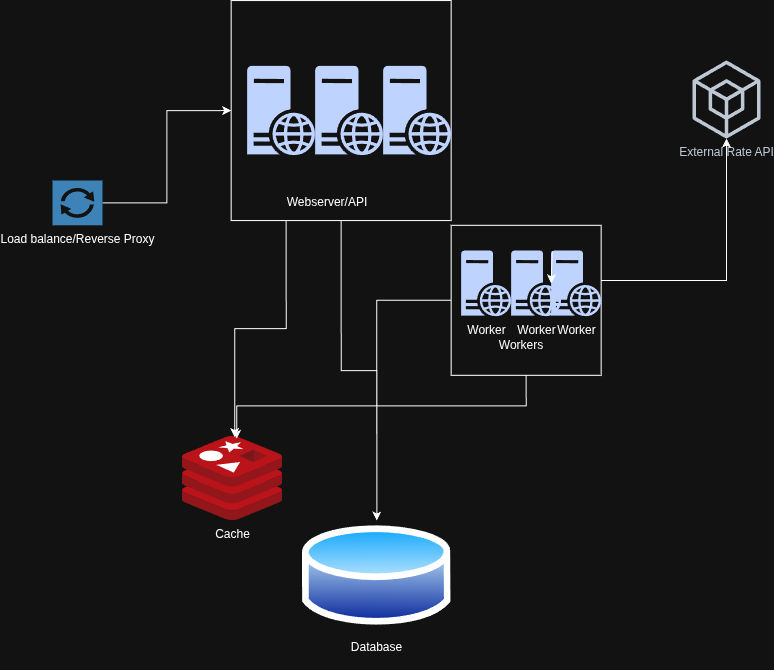

The diagram above was exported from draw.io. Its source (the exported page's mxGraphModel, read from the mxfile embedded in the PNG):
<mxGraphModel dx="1554" dy="959" grid="1" gridSize="10" guides="1" tooltips="1" connect="1" arrows="1" fold="1" page="1" pageScale="1" pageWidth="850" pageHeight="1100" math="0" shadow="0">
  <root>
    <mxCell id="0" />
    <mxCell id="1" parent="0" />
    <mxCell id="_iaR6_XbgPySKPi7og7W-33" style="edgeStyle=orthogonalEdgeStyle;rounded=0;orthogonalLoop=1;jettySize=auto;html=1;exitX=0.5;exitY=1;exitDx=0;exitDy=0;" parent="1" source="_iaR6_XbgPySKPi7og7W-28" target="_iaR6_XbgPySKPi7og7W-11" edge="1">
      <mxGeometry relative="1" as="geometry" />
    </mxCell>
    <mxCell id="_iaR6_XbgPySKPi7og7W-28" value="" style="whiteSpace=wrap;html=1;aspect=fixed;" parent="1" vertex="1">
      <mxGeometry x="248.65" y="40.06" width="220" height="220" as="geometry" />
    </mxCell>
    <mxCell id="_iaR6_XbgPySKPi7og7W-27" style="edgeStyle=orthogonalEdgeStyle;rounded=0;orthogonalLoop=1;jettySize=auto;html=1;exitX=0;exitY=0.5;exitDx=0;exitDy=0;entryX=0.5;entryY=0;entryDx=0;entryDy=0;" parent="1" source="_iaR6_XbgPySKPi7og7W-20" target="_iaR6_XbgPySKPi7og7W-11" edge="1">
      <mxGeometry relative="1" as="geometry" />
    </mxCell>
    <mxCell id="_iaR6_XbgPySKPi7og7W-20" value="" style="whiteSpace=wrap;html=1;aspect=fixed;" parent="1" vertex="1">
      <mxGeometry x="468.65" y="264.8" width="150" height="150" as="geometry" />
    </mxCell>
    <mxCell id="_iaR6_XbgPySKPi7og7W-34" style="edgeStyle=orthogonalEdgeStyle;rounded=0;orthogonalLoop=1;jettySize=auto;html=1;entryX=0;entryY=0.5;entryDx=0;entryDy=0;" parent="1" source="_iaR6_XbgPySKPi7og7W-8" target="_iaR6_XbgPySKPi7og7W-28" edge="1">
      <mxGeometry relative="1" as="geometry" />
    </mxCell>
    <mxCell id="_iaR6_XbgPySKPi7og7W-8" value="Load balance/Reverse Proxy" style="pointerEvents=1;shadow=0;dashed=0;html=1;strokeColor=none;fillColor=#4495D1;labelPosition=center;verticalLabelPosition=bottom;verticalAlign=top;align=center;outlineConnect=0;shape=mxgraph.veeam.2d.proxy;" parent="1" vertex="1">
      <mxGeometry x="70" y="220" width="50" height="44.8" as="geometry" />
    </mxCell>
    <mxCell id="_iaR6_XbgPySKPi7og7W-10" value="" style="sketch=0;aspect=fixed;pointerEvents=1;shadow=0;dashed=0;html=1;strokeColor=none;labelPosition=center;verticalLabelPosition=bottom;verticalAlign=top;align=center;fillColor=#00188D;shape=mxgraph.mscae.enterprise.web_server" parent="1" vertex="1">
      <mxGeometry x="264.65" y="105.33" width="68" height="89.47" as="geometry" />
    </mxCell>
    <mxCell id="_iaR6_XbgPySKPi7og7W-11" value="Database&lt;div&gt;&lt;br&gt;&lt;/div&gt;" style="image;aspect=fixed;perimeter=ellipsePerimeter;html=1;align=center;shadow=0;dashed=0;spacingTop=3;image=img/lib/active_directory/database.svg;" parent="1" vertex="1">
      <mxGeometry x="320" y="560" width="148.65" height="110" as="geometry" />
    </mxCell>
    <mxCell id="_iaR6_XbgPySKPi7og7W-12" value="Cache" style="image;sketch=0;aspect=fixed;html=1;points=[];align=center;fontSize=12;image=img/lib/mscae/Cache_Redis_Product.svg;" parent="1" vertex="1">
      <mxGeometry x="200" y="476" width="100" height="84" as="geometry" />
    </mxCell>
    <mxCell id="_iaR6_XbgPySKPi7og7W-14" value="External Rate API" style="sketch=0;outlineConnect=0;fontColor=#232F3E;gradientColor=none;fillColor=#232F3D;strokeColor=none;dashed=0;verticalLabelPosition=bottom;verticalAlign=top;align=center;html=1;fontSize=12;fontStyle=0;aspect=fixed;pointerEvents=1;shape=mxgraph.aws4.external_sdk;" parent="1" vertex="1">
      <mxGeometry x="710" y="100" width="68" height="78" as="geometry" />
    </mxCell>
    <mxCell id="_iaR6_XbgPySKPi7og7W-16" value="Worker" style="sketch=0;aspect=fixed;pointerEvents=1;shadow=0;dashed=0;html=1;strokeColor=none;labelPosition=center;verticalLabelPosition=bottom;verticalAlign=top;align=center;fillColor=#00188D;shape=mxgraph.mscae.enterprise.web_server" parent="1" vertex="1">
      <mxGeometry x="478.65" y="290" width="50" height="65.78" as="geometry" />
    </mxCell>
    <mxCell id="_iaR6_XbgPySKPi7og7W-21" value="Worker" style="sketch=0;aspect=fixed;pointerEvents=1;shadow=0;dashed=0;html=1;strokeColor=none;labelPosition=center;verticalLabelPosition=bottom;verticalAlign=top;align=center;fillColor=#00188D;shape=mxgraph.mscae.enterprise.web_server" parent="1" vertex="1">
      <mxGeometry x="528.65" y="290" width="50" height="65.78" as="geometry" />
    </mxCell>
    <mxCell id="_iaR6_XbgPySKPi7og7W-25" style="edgeStyle=orthogonalEdgeStyle;rounded=0;orthogonalLoop=1;jettySize=auto;html=1;" parent="1" source="_iaR6_XbgPySKPi7og7W-22" target="_iaR6_XbgPySKPi7og7W-14" edge="1">
      <mxGeometry relative="1" as="geometry">
        <Array as="points">
          <mxPoint x="744" y="320" />
        </Array>
      </mxGeometry>
    </mxCell>
    <mxCell id="_iaR6_XbgPySKPi7og7W-22" value="Worker" style="sketch=0;aspect=fixed;pointerEvents=1;shadow=0;dashed=0;html=1;strokeColor=none;labelPosition=center;verticalLabelPosition=bottom;verticalAlign=top;align=center;fillColor=#00188D;shape=mxgraph.mscae.enterprise.web_server" parent="1" vertex="1">
      <mxGeometry x="568.65" y="290" width="50" height="65.78" as="geometry" />
    </mxCell>
    <mxCell id="_iaR6_XbgPySKPi7og7W-23" style="edgeStyle=orthogonalEdgeStyle;rounded=0;orthogonalLoop=1;jettySize=auto;html=1;exitX=0.02;exitY=0.01;exitDx=0;exitDy=0;exitPerimeter=0;entryX=0;entryY=0.5;entryDx=0;entryDy=0;entryPerimeter=0;" parent="1" source="_iaR6_XbgPySKPi7og7W-22" target="_iaR6_XbgPySKPi7og7W-22" edge="1">
      <mxGeometry relative="1" as="geometry" />
    </mxCell>
    <mxCell id="_iaR6_XbgPySKPi7og7W-24" value="Workers" style="text;html=1;whiteSpace=wrap;strokeColor=none;fillColor=none;align=center;verticalAlign=middle;rounded=0;" parent="1" vertex="1">
      <mxGeometry x="508.65" y="370" width="60" height="30" as="geometry" />
    </mxCell>
    <mxCell id="_iaR6_XbgPySKPi7og7W-26" style="edgeStyle=orthogonalEdgeStyle;rounded=0;orthogonalLoop=1;jettySize=auto;html=1;exitX=0.5;exitY=1;exitDx=0;exitDy=0;entryX=0.542;entryY=0.027;entryDx=0;entryDy=0;entryPerimeter=0;" parent="1" source="_iaR6_XbgPySKPi7og7W-20" target="_iaR6_XbgPySKPi7og7W-12" edge="1">
      <mxGeometry relative="1" as="geometry" />
    </mxCell>
    <mxCell id="_iaR6_XbgPySKPi7og7W-29" value="" style="sketch=0;aspect=fixed;pointerEvents=1;shadow=0;dashed=0;html=1;strokeColor=none;labelPosition=center;verticalLabelPosition=bottom;verticalAlign=top;align=center;fillColor=#00188D;shape=mxgraph.mscae.enterprise.web_server" parent="1" vertex="1">
      <mxGeometry x="332.65" y="105.33" width="68" height="89.47" as="geometry" />
    </mxCell>
    <mxCell id="_iaR6_XbgPySKPi7og7W-30" value="" style="sketch=0;aspect=fixed;pointerEvents=1;shadow=0;dashed=0;html=1;strokeColor=none;labelPosition=center;verticalLabelPosition=bottom;verticalAlign=top;align=center;fillColor=#00188D;shape=mxgraph.mscae.enterprise.web_server" parent="1" vertex="1">
      <mxGeometry x="400.65" y="105.33" width="68" height="89.47" as="geometry" />
    </mxCell>
    <mxCell id="_iaR6_XbgPySKPi7og7W-32" value="Webserver/API" style="text;html=1;whiteSpace=wrap;strokeColor=none;fillColor=none;align=center;verticalAlign=middle;rounded=0;" parent="1" vertex="1">
      <mxGeometry x="300" y="227.4" width="90" height="30" as="geometry" />
    </mxCell>
    <mxCell id="_iaR6_XbgPySKPi7og7W-35" style="edgeStyle=orthogonalEdgeStyle;rounded=0;orthogonalLoop=1;jettySize=auto;html=1;exitX=0.25;exitY=1;exitDx=0;exitDy=0;entryX=0.522;entryY=0.006;entryDx=0;entryDy=0;entryPerimeter=0;" parent="1" source="_iaR6_XbgPySKPi7og7W-28" target="_iaR6_XbgPySKPi7og7W-12" edge="1">
      <mxGeometry relative="1" as="geometry" />
    </mxCell>
  </root>
</mxGraphModel>